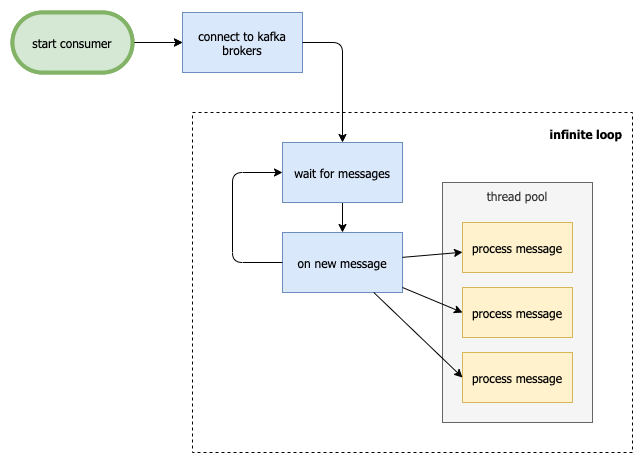

The diagram above was exported from draw.io. Its source (the exported page's mxGraphModel, read from the mxfile embedded in the PNG):
<mxGraphModel dx="1092" dy="787" grid="1" gridSize="10" guides="1" tooltips="1" connect="1" arrows="1" fold="1" page="1" pageScale="1" pageWidth="850" pageHeight="1100" math="0" shadow="0">
  <root>
    <mxCell id="4p_Rad54_3Zrp5ig55tH-0" />
    <mxCell id="4p_Rad54_3Zrp5ig55tH-1" parent="4p_Rad54_3Zrp5ig55tH-0" />
    <mxCell id="AHieW-u0wvf-dCBDXoIl-0" value="" style="edgeStyle=orthogonalEdgeStyle;rounded=0;orthogonalLoop=1;jettySize=auto;html=1;fontFamily=Tahoma;" edge="1" parent="4p_Rad54_3Zrp5ig55tH-1" source="AHieW-u0wvf-dCBDXoIl-1" target="AHieW-u0wvf-dCBDXoIl-2">
      <mxGeometry relative="1" as="geometry" />
    </mxCell>
    <mxCell id="AHieW-u0wvf-dCBDXoIl-1" value="start consumer" style="rounded=1;whiteSpace=wrap;html=1;fillColor=#d5e8d4;strokeColor=#82b366;fontFamily=Tahoma;arcSize=50;strokeWidth=4;" vertex="1" parent="4p_Rad54_3Zrp5ig55tH-1">
      <mxGeometry x="160" y="80" width="120" height="60" as="geometry" />
    </mxCell>
    <mxCell id="AHieW-u0wvf-dCBDXoIl-2" value="connect to kafka brokers" style="rounded=0;whiteSpace=wrap;html=1;fillColor=#dae8fc;strokeColor=#6c8ebf;fontFamily=Tahoma;" vertex="1" parent="4p_Rad54_3Zrp5ig55tH-1">
      <mxGeometry x="330" y="80" width="120" height="60" as="geometry" />
    </mxCell>
    <mxCell id="WtUKqzFaYv2Hz2-LJd_A-0" value="infinite loop" style="rounded=0;whiteSpace=wrap;html=1;strokeWidth=1;fontFamily=Tahoma;dashed=1;align=right;verticalAlign=top;spacing=10;fontStyle=1" vertex="1" parent="4p_Rad54_3Zrp5ig55tH-1">
      <mxGeometry x="340" y="180" width="440" height="340" as="geometry" />
    </mxCell>
    <mxCell id="WtUKqzFaYv2Hz2-LJd_A-1" value="thread pool" style="rounded=0;whiteSpace=wrap;html=1;verticalAlign=top;fillColor=#f5f5f5;strokeColor=#666666;fontColor=#333333;fontFamily=Tahoma;" vertex="1" parent="4p_Rad54_3Zrp5ig55tH-1">
      <mxGeometry x="590" y="250" width="150" height="240" as="geometry" />
    </mxCell>
    <mxCell id="WtUKqzFaYv2Hz2-LJd_A-2" value="" style="edgeStyle=orthogonalEdgeStyle;rounded=0;orthogonalLoop=1;jettySize=auto;html=1;fontFamily=Tahoma;" edge="1" parent="4p_Rad54_3Zrp5ig55tH-1" source="WtUKqzFaYv2Hz2-LJd_A-3" target="WtUKqzFaYv2Hz2-LJd_A-4">
      <mxGeometry relative="1" as="geometry" />
    </mxCell>
    <mxCell id="WtUKqzFaYv2Hz2-LJd_A-3" value="start consumer" style="rounded=1;whiteSpace=wrap;html=1;fillColor=#d5e8d4;strokeColor=#82b366;fontFamily=Tahoma;arcSize=50;strokeWidth=4;" vertex="1" parent="4p_Rad54_3Zrp5ig55tH-1">
      <mxGeometry x="160" y="80" width="120" height="60" as="geometry" />
    </mxCell>
    <mxCell id="WtUKqzFaYv2Hz2-LJd_A-4" value="connect to kafka brokers" style="rounded=0;whiteSpace=wrap;html=1;fillColor=#dae8fc;strokeColor=#6c8ebf;fontFamily=Tahoma;" vertex="1" parent="4p_Rad54_3Zrp5ig55tH-1">
      <mxGeometry x="330" y="80" width="120" height="60" as="geometry" />
    </mxCell>
    <mxCell id="WtUKqzFaYv2Hz2-LJd_A-5" value="" style="edgeStyle=orthogonalEdgeStyle;rounded=0;orthogonalLoop=1;jettySize=auto;html=1;fontFamily=Tahoma;" edge="1" parent="4p_Rad54_3Zrp5ig55tH-1" source="WtUKqzFaYv2Hz2-LJd_A-6" target="WtUKqzFaYv2Hz2-LJd_A-7">
      <mxGeometry relative="1" as="geometry" />
    </mxCell>
    <mxCell id="WtUKqzFaYv2Hz2-LJd_A-6" value="wait for messages" style="rounded=0;whiteSpace=wrap;html=1;fillColor=#dae8fc;strokeColor=#6c8ebf;fontFamily=Tahoma;" vertex="1" parent="4p_Rad54_3Zrp5ig55tH-1">
      <mxGeometry x="430" y="210" width="120" height="60" as="geometry" />
    </mxCell>
    <mxCell id="WtUKqzFaYv2Hz2-LJd_A-7" value="on new message" style="rounded=0;whiteSpace=wrap;html=1;fillColor=#dae8fc;strokeColor=#6c8ebf;fontFamily=Tahoma;" vertex="1" parent="4p_Rad54_3Zrp5ig55tH-1">
      <mxGeometry x="430" y="300" width="120" height="60" as="geometry" />
    </mxCell>
    <mxCell id="WtUKqzFaYv2Hz2-LJd_A-8" value="process message" style="rounded=0;whiteSpace=wrap;html=1;fillColor=#fff2cc;strokeColor=#d6b656;fontFamily=Tahoma;" vertex="1" parent="4p_Rad54_3Zrp5ig55tH-1">
      <mxGeometry x="610" y="355" width="110" height="50" as="geometry" />
    </mxCell>
    <mxCell id="WtUKqzFaYv2Hz2-LJd_A-9" value="process message" style="rounded=0;whiteSpace=wrap;html=1;fillColor=#fff2cc;strokeColor=#d6b656;fontFamily=Tahoma;" vertex="1" parent="4p_Rad54_3Zrp5ig55tH-1">
      <mxGeometry x="610" y="420" width="110" height="50" as="geometry" />
    </mxCell>
    <mxCell id="WtUKqzFaYv2Hz2-LJd_A-10" value="" style="endArrow=classic;html=1;fontFamily=Tahoma;" edge="1" parent="4p_Rad54_3Zrp5ig55tH-1" source="WtUKqzFaYv2Hz2-LJd_A-7" target="WtUKqzFaYv2Hz2-LJd_A-14">
      <mxGeometry width="50" height="50" relative="1" as="geometry">
        <mxPoint x="580" y="230" as="sourcePoint" />
        <mxPoint x="630" y="180" as="targetPoint" />
      </mxGeometry>
    </mxCell>
    <mxCell id="WtUKqzFaYv2Hz2-LJd_A-11" value="" style="endArrow=classic;html=1;fontFamily=Tahoma;entryX=0;entryY=0.5;entryDx=0;entryDy=0;" edge="1" parent="4p_Rad54_3Zrp5ig55tH-1" source="WtUKqzFaYv2Hz2-LJd_A-7" target="WtUKqzFaYv2Hz2-LJd_A-8">
      <mxGeometry width="50" height="50" relative="1" as="geometry">
        <mxPoint x="560" y="323.3333333333335" as="sourcePoint" />
        <mxPoint x="620" y="306.66666666666674" as="targetPoint" />
      </mxGeometry>
    </mxCell>
    <mxCell id="WtUKqzFaYv2Hz2-LJd_A-12" value="" style="endArrow=classic;html=1;fontFamily=Tahoma;entryX=0;entryY=0.5;entryDx=0;entryDy=0;" edge="1" parent="4p_Rad54_3Zrp5ig55tH-1" source="WtUKqzFaYv2Hz2-LJd_A-7" target="WtUKqzFaYv2Hz2-LJd_A-9">
      <mxGeometry width="50" height="50" relative="1" as="geometry">
        <mxPoint x="560" y="340" as="sourcePoint" />
        <mxPoint x="620" y="340" as="targetPoint" />
      </mxGeometry>
    </mxCell>
    <mxCell id="WtUKqzFaYv2Hz2-LJd_A-14" value="process message" style="rounded=0;whiteSpace=wrap;html=1;fillColor=#fff2cc;strokeColor=#d6b656;fontFamily=Tahoma;" vertex="1" parent="4p_Rad54_3Zrp5ig55tH-1">
      <mxGeometry x="610" y="290" width="110" height="50" as="geometry" />
    </mxCell>
    <mxCell id="WtUKqzFaYv2Hz2-LJd_A-29" value="" style="endArrow=classic;html=1;fontFamily=Tahoma;" edge="1" parent="4p_Rad54_3Zrp5ig55tH-1" source="WtUKqzFaYv2Hz2-LJd_A-7" target="WtUKqzFaYv2Hz2-LJd_A-6">
      <mxGeometry width="50" height="50" relative="1" as="geometry">
        <mxPoint x="410" y="790" as="sourcePoint" />
        <mxPoint x="240" y="610" as="targetPoint" />
        <Array as="points">
          <mxPoint x="380" y="330" />
          <mxPoint x="380" y="240" />
        </Array>
      </mxGeometry>
    </mxCell>
    <mxCell id="WtUKqzFaYv2Hz2-LJd_A-30" value="" style="endArrow=classic;html=1;fontFamily=Tahoma;exitX=1;exitY=0.5;exitDx=0;exitDy=0;" edge="1" parent="4p_Rad54_3Zrp5ig55tH-1" source="WtUKqzFaYv2Hz2-LJd_A-4" target="WtUKqzFaYv2Hz2-LJd_A-6">
      <mxGeometry width="50" height="50" relative="1" as="geometry">
        <mxPoint x="430" y="180" as="sourcePoint" />
        <mxPoint x="480" y="130" as="targetPoint" />
        <Array as="points">
          <mxPoint x="490" y="110" />
        </Array>
      </mxGeometry>
    </mxCell>
  </root>
</mxGraphModel>